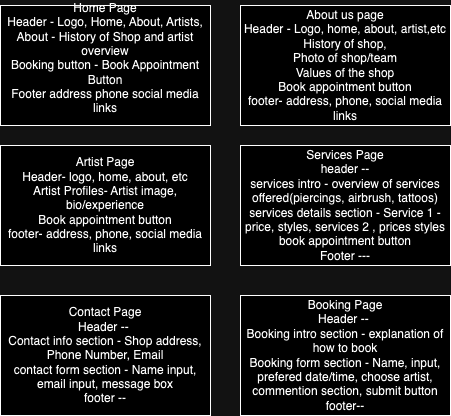

The diagram above was exported from draw.io. Its source (the exported page's mxGraphModel, read from the mxfile embedded in the PNG):
<mxGraphModel dx="1194" dy="789" grid="1" gridSize="10" guides="1" tooltips="1" connect="1" arrows="1" fold="1" page="1" pageScale="1" pageWidth="850" pageHeight="1100" math="0" shadow="0">
  <root>
    <mxCell id="0" />
    <mxCell id="1" parent="0" />
    <mxCell id="MXU4PTxk6DqK3uvaaLtf-1" value="Home Page&lt;div&gt;Header - Logo, Home, About, Artists,&lt;/div&gt;&lt;div&gt;About - History of Shop and artist overview&lt;/div&gt;&lt;div&gt;Booking button - Book Appointment Button&lt;/div&gt;&lt;div&gt;Footer address phone social media links&lt;/div&gt;&lt;div&gt;&lt;br&gt;&lt;/div&gt;" style="rounded=0;whiteSpace=wrap;html=1;" vertex="1" parent="1">
      <mxGeometry x="20" y="20" width="210" height="120" as="geometry" />
    </mxCell>
    <mxCell id="MXU4PTxk6DqK3uvaaLtf-2" value="Artist Page&lt;div&gt;Header- logo, home, about, etc&lt;/div&gt;&lt;div&gt;Artist Profiles- Artist image, bio/experience&lt;/div&gt;&lt;div&gt;Book appointment button&lt;/div&gt;&lt;div&gt;footer- address, phone, social media links&lt;/div&gt;" style="rounded=0;whiteSpace=wrap;html=1;" vertex="1" parent="1">
      <mxGeometry x="20" y="160" width="210" height="120" as="geometry" />
    </mxCell>
    <mxCell id="MXU4PTxk6DqK3uvaaLtf-3" value="Contact Page&lt;div&gt;Header --&amp;nbsp;&lt;/div&gt;&lt;div&gt;Contact info section - Shop address, Phone Number, Email&lt;/div&gt;&lt;div&gt;contact form section - Name input, email input, message box&lt;/div&gt;&lt;div&gt;footer --&lt;/div&gt;" style="rounded=0;whiteSpace=wrap;html=1;" vertex="1" parent="1">
      <mxGeometry x="20" y="310" width="210" height="120" as="geometry" />
    </mxCell>
    <mxCell id="MXU4PTxk6DqK3uvaaLtf-4" value="Booking Page&lt;div&gt;Header --&amp;nbsp;&lt;/div&gt;&lt;div&gt;Booking intro section - explanation of how to book&lt;/div&gt;&lt;div&gt;Booking form section - Name, input, prefered date/time, choose artist, commention section, submit button&lt;/div&gt;&lt;div&gt;footer--&lt;/div&gt;" style="rounded=0;whiteSpace=wrap;html=1;" vertex="1" parent="1">
      <mxGeometry x="260" y="310" width="210" height="120" as="geometry" />
    </mxCell>
    <mxCell id="MXU4PTxk6DqK3uvaaLtf-5" value="About us page&lt;div&gt;Header - Logo, home, about, artist,etc&lt;/div&gt;&lt;div&gt;History of shop,&lt;/div&gt;&lt;div&gt;Photo of shop/team&lt;/div&gt;&lt;div&gt;Values of the shop&lt;/div&gt;&lt;div&gt;Book appointment button&lt;/div&gt;&lt;div&gt;footer- address, phone, social media links&lt;/div&gt;" style="rounded=0;whiteSpace=wrap;html=1;" vertex="1" parent="1">
      <mxGeometry x="260" y="20" width="210" height="120" as="geometry" />
    </mxCell>
    <mxCell id="MXU4PTxk6DqK3uvaaLtf-6" value="Services Page&lt;div&gt;header --&lt;/div&gt;&lt;div&gt;services intro - overview of services offered(piercings, airbrush, tattoos)&lt;/div&gt;&lt;div&gt;services details section - Service 1 - price, styles, services 2 , prices styles&lt;/div&gt;&lt;div&gt;book appointment button&lt;/div&gt;&lt;div&gt;Footer ---&lt;/div&gt;" style="rounded=0;whiteSpace=wrap;html=1;" vertex="1" parent="1">
      <mxGeometry x="260" y="160" width="210" height="120" as="geometry" />
    </mxCell>
  </root>
</mxGraphModel>